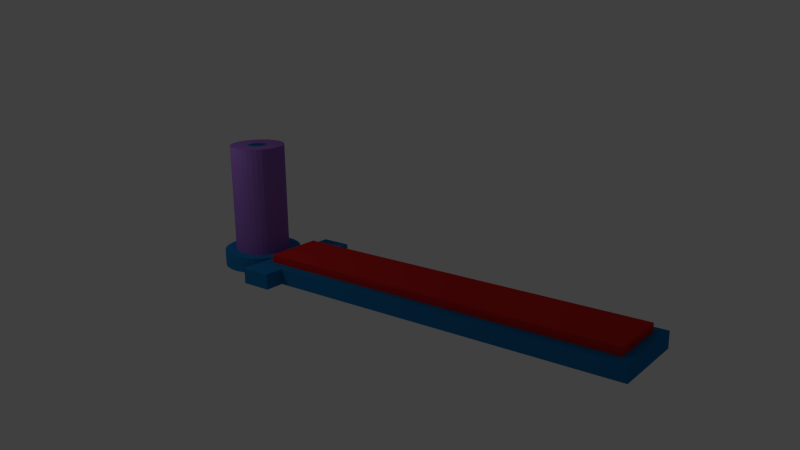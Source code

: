 # Source: indicator.blend  (saved by Blender 2.76.0; exported with 4.5.12 LTS)
import bpy
from mathutils import Matrix  # noqa: F401  (used for matrix-valued properties, if any)

bpy.ops.wm.read_factory_settings(use_empty=True)
scene = bpy.context.scene
scene.name = 'Scene'

# ---- collections
col_collection_1 = bpy.data.collections.new('Collection 1'); scene.collection.children.link(col_collection_1)
col_collection_2 = bpy.data.collections.new('Collection 2'); scene.collection.children.link(col_collection_2)
col_collection_2.hide_render = True
col_collection_2.hide_viewport = True
col_collection_3 = bpy.data.collections.new('Collection 3'); scene.collection.children.link(col_collection_3)
col_collection_3.hide_render = True
col_collection_3.hide_viewport = True

# ---- materials (node trees are filled in below, after node groups)
mat_material_001 = bpy.data.materials.new('Material.001')
mat_material_001.alpha_threshold = 0.0
mat_material_001.use_transparent_shadow = False
mat_material_001.diffuse_color = (0.2961, 0.1356, 0.5089, 1.0)
mat_material_001.roughness = 0.5
mat_material_004 = bpy.data.materials.new('Material.004')
mat_material_004.alpha_threshold = 0.0
mat_material_004.use_transparent_shadow = False
mat_material_004.diffuse_color = (0.6724, 0.02029, 0.02122, 1.0)
mat_material_004.roughness = 0.5
mat_material_003 = bpy.data.materials.new('Material.003')
mat_material_003.alpha_threshold = 0.0
mat_material_003.use_transparent_shadow = False
mat_material_003.preview_render_type = 'CUBE'
mat_material_003.diffuse_color = (0.0137, 0.1845, 0.4564, 1.0)
mat_material_003.roughness = 0.5
mat_material = bpy.data.materials.new('Material')
mat_material.alpha_threshold = 0.0
mat_material.use_transparent_shadow = False
mat_material.diffuse_color = (0.1154, 0.4292, 0.0, 1.0)
mat_material.roughness = 0.5
mat_material_014 = bpy.data.materials.new('Material.014')
mat_material_014.alpha_threshold = 0.0
mat_material_014.use_transparent_shadow = False
mat_material_014.diffuse_color = (0.6724, 0.02029, 0.02122, 1.0)
mat_material_014.roughness = 0.5
mat_material_005 = bpy.data.materials.new('Material.005')
mat_material_005.alpha_threshold = 0.0
mat_material_005.use_transparent_shadow = False
mat_material_005.diffuse_color = (0.02519, 0.3515, 0.02519, 1.0)
mat_material_005.roughness = 0.5

# ---- material node trees

# ---- world
world_world = bpy.data.worlds.new('World'); scene.world = world_world
world_world.color = (0.05088, 0.05088, 0.05088)
world_world.use_sun_shadow = False
world_world.sun_shadow_jitter_overblur = 0.0
world_world.cycles.sampling_method = 'MANUAL'
world_world.cycles.sample_map_resolution = 256

# ---- cameras
cam_camera = bpy.data.cameras.new('Camera')
cam_camera.clip_end = 100.0
cam_camera.lens = 35.0
cam_camera.sensor_width = 32.0
cam_camera.sensor_height = 18.0
cam_camera.ortho_scale = 7.314
cam_camera.dof.focus_distance = 0.0
cam_camera.dof.aperture_fstop = 128.0

# ---- lights
light_lamp = bpy.data.lights.new('Lamp', 'POINT')
light_lamp.transmission_factor = 0.0
light_lamp.cutoff_distance = 30.0
light_lamp.energy = 100.0
light_lamp.shadow_buffer_clip_start = 1.001
light_lamp.shadow_soft_size = 0.1
light_lamp.shadow_maximum_resolution = 0.006
light_lamp.use_absolute_resolution = True
light_lamp.cycles.use_multiple_importance_sampling = False

# ---- meshes
me_cylinder_001 = bpy.data.meshes.new('Cylinder.001')
me_cylinder_001.from_pydata([(0.0, 1.0, -1.0), (0.0, 1.0, 1.0), (0.1951, 0.9808, -1.0), (0.1951, 0.9808, 1.0), (0.3827, 0.9239, -1.0), (0.3827, 0.9239, 1.0), (0.5556, 0.8315, -1.0), (0.5556, 0.8315, 1.0), (0.7071, 0.7071, -1.0), (0.7071, 0.7071, 1.0), (0.8315, 0.5556, -1.0), (0.8315, 0.5556, 1.0), (0.9239, 0.3827, -1.0), (0.9239, 0.3827, 1.0), (0.9808, 0.1951, -1.0), (0.9808, 0.1951, 1.0), (1.0, 7.55e-08, -1.0), (1.0, 7.55e-08, 1.0), (0.9808, -0.1951, -1.0), (0.9808, -0.1951, 1.0), (0.9239, -0.3827, -1.0), (0.9239, -0.3827, 1.0), (0.8315, -0.5556, -1.0), (0.8315, -0.5556, 1.0), (0.7071, -0.7071, -1.0), (0.7071, -0.7071, 1.0), (0.5556, -0.8315, -1.0), (0.5556, -0.8315, 1.0), (0.3827, -0.9239, -1.0), (0.3827, -0.9239, 1.0), (0.1951, -0.9808, -1.0), (0.1951, -0.9808, 1.0), (-3.258e-07, -1.0, -1.0), (-3.258e-07, -1.0, 1.0), (-0.1951, -0.9808, -1.0), (-0.1951, -0.9808, 1.0), (-0.3827, -0.9239, -1.0), (-0.3827, -0.9239, 1.0), (-0.5556, -0.8315, -1.0), (-0.5556, -0.8315, 1.0), (-0.7071, -0.7071, -1.0), (-0.7071, -0.7071, 1.0), (-0.8315, -0.5556, -1.0), (-0.8315, -0.5556, 1.0), (-0.9239, -0.3827, -1.0), (-0.9239, -0.3827, 1.0), (-0.9808, -0.1951, -1.0), (-0.9808, -0.1951, 1.0), (-1.0, 9.656e-07, -1.0), (-1.0, 9.656e-07, 1.0), (-0.9808, 0.1951, -1.0), (-0.9808, 0.1951, 1.0), (-0.9239, 0.3827, -1.0), (-0.9239, 0.3827, 1.0), (-0.8315, 0.5556, -1.0), (-0.8315, 0.5556, 1.0), (-0.7071, 0.7071, -1.0), (-0.7071, 0.7071, 1.0), (-0.5556, 0.8315, -1.0), (-0.5556, 0.8315, 1.0), (-0.3827, 0.9239, -1.0), (-0.3827, 0.9239, 1.0), (-0.1951, 0.9808, -1.0), (-0.1951, 0.9808, 1.0)], [], [(0, 1, 3, 2), (2, 3, 5, 4), (4, 5, 7, 6), (6, 7, 9, 8), (8, 9, 11, 10), (10, 11, 13, 12), (12, 13, 15, 14), (14, 15, 17, 16), (16, 17, 19, 18), (18, 19, 21, 20), (20, 21, 23, 22), (22, 23, 25, 24), (24, 25, 27, 26), (26, 27, 29, 28), (28, 29, 31, 30), (30, 31, 33, 32), (32, 33, 35, 34), (34, 35, 37, 36), (36, 37, 39, 38), (38, 39, 41, 40), (40, 41, 43, 42), (42, 43, 45, 44), (44, 45, 47, 46), (46, 47, 49, 48), (48, 49, 51, 50), (50, 51, 53, 52), (52, 53, 55, 54), (54, 55, 57, 56), (56, 57, 59, 58), (58, 59, 61, 60), (3, 1, 63, 61, 59, 57, 55, 53, 51, 49, 47, 45, 43, 41, 39, 37, 35, 33, 31, 29, 27, 25, 23, 21, 19, 17, 15, 13, 11, 9, 7, 5), (62, 63, 1, 0), (60, 61, 63, 62), (0, 2, 4, 6, 8, 10, 12, 14, 16, 18, 20, 22, 24, 26, 28, 30, 32, 34, 36, 38, 40, 42, 44, 46, 48, 50, 52, 54, 56, 58, 60, 62)])
me_cylinder_001.materials.append(mat_material_001)
me_cylinder_001.use_remesh_preserve_volume = False
me_cylinder_001.use_remesh_preserve_attributes = False
me_cylinder_001.use_mirror_vertex_groups = False
me_cylinder_001.update()
me_cube_004 = bpy.data.meshes.new('Cube.004')
me_cube_004.from_pydata([(-1.0, -1.0, -1.0), (-1.0, -1.0, 1.0), (-1.0, 1.0, -1.0), (-1.0, 1.0, 1.0), (1.0, -1.0, -1.0), (1.0, -1.0, 1.0), (1.0, 1.0, -1.0), (1.0, 1.0, 1.0)], [], [(1, 3, 2, 0), (3, 7, 6, 2), (7, 5, 4, 6), (5, 1, 0, 4), (0, 2, 6, 4), (5, 7, 3, 1)])
me_cube_004.materials.append(mat_material_004)
me_cube_004.use_remesh_preserve_volume = False
me_cube_004.use_remesh_preserve_attributes = False
me_cube_004.use_mirror_vertex_groups = False
me_cube_004.update()
me_cube_002 = bpy.data.meshes.new('Cube.002')
me_cube_002.from_pydata([(-3.25, 0.6667, -1.0), (-3.25, 0.6667, 1.0), (-2.762, 0.6539, -1.0), (-2.762, 0.6539, 1.0), (-2.293, 0.6159, -1.0), (-2.293, 0.6159, 1.0), (-1.861, 0.5543, -1.0), (-1.861, 0.5543, 1.0), (-1.482, 0.4714, -1.0), (-1.482, 0.4714, 1.0), (-1.171, 0.3704, -1.0), (-1.171, 0.3704, 1.0), (-0.9403, 0.2551, -1.0), (-0.9403, 0.2551, 1.0), (-0.798, 0.1301, -1.0), (-0.798, 0.1301, 1.0), (-0.75, 5.033e-08, -1.0), (-0.75, 5.033e-08, 1.0), (-0.798, -0.1301, -1.0), (-0.798, -0.1301, 1.0), (-0.9403, -0.2551, -1.0), (-0.9403, -0.2551, 1.0), (-1.171, -0.3704, -1.0), (-1.171, -0.3704, 1.0), (-1.482, -0.4714, -1.0), (-1.482, -0.4714, 1.0), (-1.861, -0.5543, -1.0), (-1.861, -0.5543, 1.0), (-2.293, -0.6159, -1.0), (-2.293, -0.6159, 1.0), (-2.762, -0.6539, -1.0), (-2.762, -0.6539, 1.0), (-3.25, -0.6667, -1.0), (-3.25, -0.6667, 1.0), (-3.738, -0.6539, -1.0), (-3.738, -0.6539, 1.0), (-4.207, -0.6159, -1.0), (-4.207, -0.6159, 1.0), (-4.639, -0.5543, -1.0), (-4.639, -0.5543, 1.0), (-5.018, -0.4714, -1.0), (-5.018, -0.4714, 1.0), (-5.329, -0.3704, -1.0), (-5.329, -0.3704, 1.0), (-5.56, -0.2551, -1.0), (-5.56, -0.2551, 1.0), (-5.702, -0.1301, -1.0), (-5.702, -0.1301, 1.0), (-5.75, 6.437e-07, -1.0), (-5.75, 6.437e-07, 1.0), (-5.702, 0.1301, -1.0), (-5.702, 0.1301, 1.0), (-5.56, 0.2551, -1.0), (-5.56, 0.2551, 1.0), (-5.329, 0.3704, -1.0), (-5.329, 0.3704, 1.0), (-5.018, 0.4714, -1.0), (-5.018, 0.4714, 1.0), (-4.639, 0.5543, -1.0), (-4.639, 0.5543, 1.0), (-4.207, 0.6159, -1.0), (-4.207, 0.6159, 1.0), (-3.738, 0.6539, -1.0), (-3.738, 0.6539, 1.0), (-1.0, -1.0, 1.0), (-1.0, -0.6667, 1.0), (-1.0, -0.6667, -1.0), (-1.0, -1.0, -1.0), (1.0, -1.0, 1.0), (1.0, -1.0, -1.0), (1.0, -0.6667, 1.0), (-1.0, 0.6667, 1.0), (-1.0, 0.6667, -1.0), (1.0, -0.6667, -1.0), (1.0, -0.5, 1.0), (-0.375, -0.5, 1.0), (-0.375, 0.5, 1.0), (1.0, 0.5, 1.0), (1.0, 0.6667, 1.0), (-1.0, 1.0, 1.0), (-1.0, 1.0, -1.0), (1.0, 0.6667, -1.0), (24.0, -0.6667, -1.0), (24.0, -0.6667, 1.0), (24.0, 0.6667, 1.0), (23.38, 0.5, 1.0), (23.38, -0.5, 1.0), (1.0, 1.0, 1.0), (1.0, 1.0, -1.0), (24.0, 0.6667, -1.0), (23.38, 0.5, 0.0), (23.38, -0.5, 0.0), (1.0, -0.5, 0.0), (1.0, 0.5, 0.0), (-0.375, -0.5, 0.0), (-0.375, 0.5, 0.0), (-3.25, 0.1667, 0.0), (-3.25, 0.1667, 15.0), (-3.128, 0.1635, 0.0), (-3.128, 0.1635, 15.0), (-3.011, 0.154, 0.0), (-3.011, 0.154, 15.0), (-2.903, 0.1386, 0.0), (-2.903, 0.1386, 15.0), (-2.808, 0.1179, 0.0), (-2.808, 0.1179, 15.0), (-2.73, 0.0926, 0.0), (-2.73, 0.0926, 15.0), (-2.673, 0.06378, 0.0), (-2.673, 0.06378, 15.0), (-2.637, 0.03252, 0.0), (-2.637, 0.03252, 15.0), (-2.625, 1.258e-08, 0.0), (-2.625, 1.258e-08, 15.0), (-2.637, -0.03252, 0.0), (-2.637, -0.03252, 15.0), (-2.673, -0.06378, 0.0), (-2.673, -0.06378, 15.0), (-2.73, -0.0926, 0.0), (-2.73, -0.0926, 15.0), (-2.808, -0.1179, 0.0), (-2.808, -0.1179, 15.0), (-2.903, -0.1386, 0.0), (-2.903, -0.1386, 15.0), (-3.011, -0.154, 0.0), (-3.011, -0.154, 15.0), (-3.128, -0.1635, 0.0), (-3.128, -0.1635, 15.0), (-3.25, -0.1667, 0.0), (-3.25, -0.1667, 15.0), (-3.372, -0.1635, 0.0), (-3.372, -0.1635, 15.0), (-3.489, -0.154, 0.0), (-3.489, -0.154, 15.0), (-3.597, -0.1386, 0.0), (-3.597, -0.1386, 15.0), (-3.692, -0.1179, 0.0), (-3.692, -0.1179, 15.0), (-3.77, -0.09259, 0.0), (-3.77, -0.09259, 15.0), (-3.827, -0.06378, 0.0), (-3.827, -0.06378, 15.0), (-3.863, -0.03251, 0.0), (-3.863, -0.03251, 15.0), (-3.875, 1.609e-07, 0.0), (-3.875, 1.609e-07, 15.0), (-3.863, 0.03252, 0.0), (-3.863, 0.03252, 15.0), (-3.827, 0.06378, 0.0), (-3.827, 0.06378, 15.0), (-3.77, 0.0926, 0.0), (-3.77, 0.0926, 15.0), (-3.692, 0.1179, 0.0), (-3.692, 0.1179, 15.0), (-3.597, 0.1386, 0.0), (-3.597, 0.1386, 15.0), (-3.489, 0.154, 0.0), (-3.489, 0.154, 15.0), (-3.372, 0.1635, 0.0), (-3.372, 0.1635, 15.0)], [], [(0, 1, 3, 2), (2, 3, 5, 4), (4, 5, 7, 6), (6, 7, 9, 8), (8, 9, 11, 10), (10, 11, 13, 12), (12, 13, 15, 14), (14, 15, 17, 16), (16, 17, 19, 18), (18, 19, 21, 20), (20, 21, 23, 22), (22, 23, 25, 24), (24, 25, 27, 26), (26, 27, 29, 28), (28, 29, 31, 30), (30, 31, 33, 32), (32, 33, 35, 34), (34, 35, 37, 36), (36, 37, 39, 38), (38, 39, 41, 40), (40, 41, 43, 42), (42, 43, 45, 44), (44, 45, 47, 46), (46, 47, 49, 48), (48, 49, 51, 50), (50, 51, 53, 52), (52, 53, 55, 54), (54, 55, 57, 56), (56, 57, 59, 58), (58, 59, 61, 60), (3, 1, 63, 61, 59, 57, 55, 53, 51, 49, 47, 45, 43, 41, 39, 37, 35, 33, 31, 29, 27, 25, 23, 21, 19, 17, 15, 13, 11, 9, 7, 5), (62, 63, 1, 0), (60, 61, 63, 62), (0, 2, 4, 6, 8, 10, 12, 14, 16, 18, 20, 22, 24, 26, 28, 30, 32, 34, 36, 38, 40, 42, 44, 46, 48, 50, 52, 54, 56, 58, 60, 62), (64, 65, 66, 67), (68, 64, 67, 69), (68, 70, 65, 64), (65, 71, 72, 66), (67, 66, 73, 69), (70, 68, 69, 73), (70, 74, 75, 76, 77, 78, 71, 65), (71, 79, 80, 72), (66, 72, 81, 73), (73, 82, 83, 70), (70, 83, 84, 85, 86, 74), (77, 85, 84, 78), (78, 87, 79, 71), (79, 87, 88, 80), (72, 80, 88, 81), (81, 89, 82, 73), (84, 83, 82, 89), (78, 84, 89, 81), (87, 78, 81, 88), (86, 85, 90, 91), (74, 86, 91, 92), (93, 90, 85, 77), (92, 91, 90, 93), (76, 75, 94, 95), (95, 93, 77, 76), (92, 93, 95, 94), (94, 75, 74, 92), (96, 97, 99, 98), (98, 99, 101, 100), (100, 101, 103, 102), (102, 103, 105, 104), (104, 105, 107, 106), (106, 107, 109, 108), (108, 109, 111, 110), (110, 111, 113, 112), (112, 113, 115, 114), (114, 115, 117, 116), (116, 117, 119, 118), (118, 119, 121, 120), (120, 121, 123, 122), (122, 123, 125, 124), (124, 125, 127, 126), (126, 127, 129, 128), (128, 129, 131, 130), (130, 131, 133, 132), (132, 133, 135, 134), (134, 135, 137, 136), (136, 137, 139, 138), (138, 139, 141, 140), (140, 141, 143, 142), (142, 143, 145, 144), (144, 145, 147, 146), (146, 147, 149, 148), (148, 149, 151, 150), (150, 151, 153, 152), (152, 153, 155, 154), (154, 155, 157, 156), (99, 97, 159, 157, 155, 153, 151, 149, 147, 145, 143, 141, 139, 137, 135, 133, 131, 129, 127, 125, 123, 121, 119, 117, 115, 113, 111, 109, 107, 105, 103, 101), (158, 159, 97, 96), (156, 157, 159, 158), (96, 98, 100, 102, 104, 106, 108, 110, 112, 114, 116, 118, 120, 122, 124, 126, 128, 130, 132, 134, 136, 138, 140, 142, 144, 146, 148, 150, 152, 154, 156, 158)])
me_cube_002.materials.append(mat_material_003)
me_cube_002.use_remesh_preserve_volume = False
me_cube_002.use_remesh_preserve_attributes = False
me_cube_002.use_mirror_vertex_groups = False
me_cube_002.update()
me_cube = bpy.data.meshes.new('Cube')
me_cube.from_pydata([(-1.0, -1.0, -1.0), (-1.0, -1.0, 1.0), (-1.0, 1.0, -1.0), (-1.0, 1.0, 1.0), (1.0, -1.0, -1.0), (1.0, -1.0, 1.0), (1.0, 1.0, -1.0), (1.0, 1.0, 1.0)], [], [(1, 3, 2, 0), (3, 7, 6, 2), (7, 5, 4, 6), (5, 1, 0, 4), (0, 2, 6, 4), (5, 7, 3, 1)])
me_cube.materials.append(mat_material)
me_cube.use_remesh_preserve_volume = False
me_cube.use_remesh_preserve_attributes = False
me_cube.use_mirror_vertex_groups = False
me_cube.update()
me_cube_014 = bpy.data.meshes.new('Cube.014')
me_cube_014.from_pydata([(-1.0, -1.0, -1.0), (-1.0, -1.0, 1.0), (-1.0, 1.0, -1.0), (-1.0, 1.0, 1.0), (1.0, -1.0, -1.0), (1.0, -1.0, 1.0), (1.0, 1.0, -1.0), (1.0, 1.0, 1.0)], [], [(1, 3, 2, 0), (3, 7, 6, 2), (7, 5, 4, 6), (5, 1, 0, 4), (0, 2, 6, 4), (5, 7, 3, 1)])
me_cube_014.materials.append(mat_material_014)
me_cube_014.use_remesh_preserve_volume = False
me_cube_014.use_remesh_preserve_attributes = False
me_cube_014.use_mirror_vertex_groups = False
me_cube_014.update()
me_cube_001 = bpy.data.meshes.new('Cube.001')
me_cube_001.from_pydata([(-1.0, -1.0, 1.0), (-1.0, 1.0, 1.0), (-1.0, 1.0, -1.0), (-1.0, -1.0, -1.0), (1.0, -1.0, 1.0), (1.0, -1.0, -1.0), (-0.8, -0.5, 1.0), (-0.8, 0.5, 1.0), (0.8, 0.5, 1.0), (1.0, 1.0, 1.0), (0.8, -0.5, 1.0), (1.0, 1.0, -1.0), (-0.8, -0.5, 0.0), (-0.8, 0.5, 0.0), (0.8, 0.5, 0.0), (0.8, -0.5, 0.0), (1.0, 1.0, 0.0), (1.29, 0.0, 1.0), (1.0, -1.0, 0.0), (1.29, 0.0, -1.0), (1.29, 0.0, 0.0)], [], [(0, 1, 2, 3), (4, 0, 3, 5, 18), (0, 6, 7, 8, 9, 1), (0, 4, 17, 9, 8, 10, 6), (1, 9, 16, 11, 2), (3, 2, 11, 19, 5), (20, 18, 5, 19), (7, 6, 12, 13), (8, 7, 13, 14), (12, 15, 14, 13), (6, 10, 15, 12), (10, 8, 14, 15), (16, 20, 19, 11), (9, 17, 20, 16), (17, 4, 18, 20)])
me_cube_001.materials.append(mat_material_005)
me_cube_001.use_remesh_preserve_volume = False
me_cube_001.use_remesh_preserve_attributes = False
me_cube_001.use_mirror_vertex_groups = False
me_cube_001.update()

# ---- objects
ob_cylinder = bpy.data.objects.new('Cylinder', me_cylinder_001)
ob_lamp = bpy.data.objects.new('Lamp', light_lamp)
ob_camera = bpy.data.objects.new('Camera', cam_camera)
ob_cube_003 = bpy.data.objects.new('Cube.003', me_cube_004)
ob_cube_002 = bpy.data.objects.new('Cube.002', me_cube_002)
ob_cube_012 = bpy.data.objects.new('Cube.012', me_cube)
ob_cube_013 = bpy.data.objects.new('Cube.013', me_cube_014)
ob_cube_001 = bpy.data.objects.new('Cube.001', me_cube_001)

# ---- transforms, parenting, visibility, modifiers, constraints
ob_cylinder.location = (-0.9, 0.0, 1.8)
ob_cylinder.scale = (0.7019, 0.7019, 1.4)
ob_cylinder.lineart.crease_threshold = 0.0
ob_lamp.location = (-2.233, -4.096, 5.524)
ob_lamp.rotation_euler = (0.6503, 0.05522, 1.866)
ob_lamp.lock_rotations_4d = False
ob_lamp.empty_display_type = 'ARROWS'
ob_lamp.color = (0.0, 0.0, 0.0, 0.0)
ob_lamp.lineart.crease_threshold = 0.0
ob_camera.location = (15.9, -15.39, 7.596)
ob_camera.rotation_euler = (1.284, 0.01153, 0.6628)
ob_camera.lock_rotations_4d = False
ob_camera.empty_display_type = 'ARROWS'
ob_camera.color = (0.0, 0.0, 0.0, 0.0)
ob_camera.display_type = 'WIRE'
ob_camera.lineart.crease_threshold = 0.0
ob_cube_003.location = (5.0, 0.0, 0.4)
ob_cube_003.scale = (4.75, 0.75, 0.2)
ob_cube_003.lineart.crease_threshold = 0.0
ob_cube_002.location = (0.4, 0.0, 0.2)
ob_cube_002.scale = (0.4, 1.5, 0.2)
ob_cube_002.lineart.crease_threshold = 0.0
_m = ob_cube_002.modifiers.new('Boolean', 'BOOLEAN')
_m.operation = 'INTERSECT'
_m.solver = 'FAST'
ob_cube_012.location = (0.0, 0.0, 0.1)
ob_cube_012.scale = (1.0, 0.4, 0.1)
ob_cube_012.lineart.crease_threshold = 0.0
_m = ob_cube_012.modifiers.new('Boolean', 'BOOLEAN')
_m.operation = 'INTERSECT'
_m.solver = 'FAST'
ob_cube_013.location = (0.0, 0.0, 0.2)
ob_cube_013.scale = (0.8, 0.2, 0.1)
ob_cube_013.lineart.crease_threshold = 0.0
ob_cube_001.location = (0.0, 0.0, 0.1)
ob_cube_001.scale = (1.0, 0.4, 0.1)
ob_cube_001.lineart.crease_threshold = 0.0

# ---- collection membership
col_collection_1.objects.link(ob_cylinder)
col_collection_1.objects.link(ob_lamp)
col_collection_1.objects.link(ob_camera)
col_collection_1.objects.link(ob_cube_003)
col_collection_1.objects.link(ob_cube_002)
col_collection_2.objects.link(ob_cube_012)
col_collection_3.objects.link(ob_cube_013)
col_collection_3.objects.link(ob_cube_001)

# ---- scene / render settings (as saved in the file)
scene.camera = ob_camera
scene.frame_start = 1; scene.frame_end = 250; scene.frame_set(1)
scene.render.engine = 'BLENDER_EEVEE_NEXT'
scene.render.resolution_percentage = 50
scene.render.dither_intensity = 0.0
scene.cycles.use_denoising = False
scene.cycles.samples = 10
scene.cycles.sampling_pattern = 'TABULATED_SOBOL'
scene.cycles.light_sampling_threshold = 0.0
scene.cycles.use_adaptive_sampling = False
scene.cycles.use_light_tree = False
scene.cycles.blur_glossy = 0.0
scene.cycles.pixel_filter_type = 'GAUSSIAN'
scene.cycles.sample_clamp_indirect = 0.0
scene.view_settings.view_transform = 'Standard'
bpy.context.view_layer.update()
